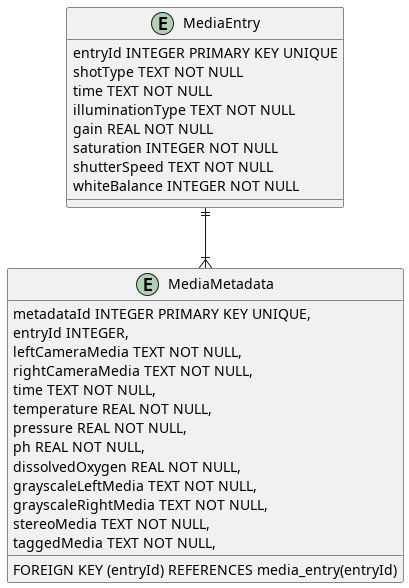

The diagram above was rendered by PlantUML. Its source (embedded in the PNG):
@startuml
entity MediaEntry {
entryId INTEGER PRIMARY KEY UNIQUE
shotType TEXT NOT NULL
time TEXT NOT NULL
illuminationType TEXT NOT NULL
gain REAL NOT NULL
saturation INTEGER NOT NULL
shutterSpeed TEXT NOT NULL
whiteBalance INTEGER NOT NULL
}
entity MediaMetadata {
        metadataId INTEGER PRIMARY KEY UNIQUE,
        entryId INTEGER,
        leftCameraMedia TEXT NOT NULL,
        rightCameraMedia TEXT NOT NULL,
        time TEXT NOT NULL,
        temperature REAL NOT NULL,
        pressure REAL NOT NULL,
        ph REAL NOT NULL,
        dissolvedOxygen REAL NOT NULL,
        grayscaleLeftMedia TEXT NOT NULL,
        grayscaleRightMedia TEXT NOT NULL,
        stereoMedia TEXT NOT NULL,
        taggedMedia TEXT NOT NULL,
        FOREIGN KEY (entryId) REFERENCES media_entry(entryId)
}
MediaEntry ||--|{ MediaMetadata
@enduml